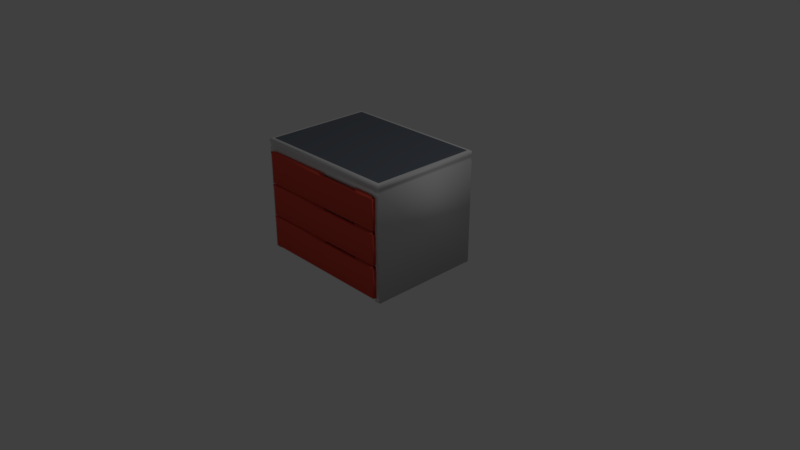 # Source: largecontainer.blend  (saved by Blender 2.78.0; exported with 4.5.12 LTS)
import bpy
from mathutils import Matrix  # noqa: F401  (used for matrix-valued properties, if any)

bpy.ops.wm.read_factory_settings(use_empty=True)
scene = bpy.context.scene
scene.name = 'Scene'

# ---- collections
col_collection_1 = bpy.data.collections.new('Collection 1'); scene.collection.children.link(col_collection_1)

# ---- materials (node trees are filled in below, after node groups)
mat_accent_red_002 = bpy.data.materials.new('Accent Red.002')
mat_accent_red_002.alpha_threshold = 0.0
mat_accent_red_002.use_transparent_shadow = False
mat_accent_red_002.diffuse_color = (0.8, 0.09056, 0.06148, 1.0)
mat_accent_red_002.roughness = 0.5
mat_science_white_002 = bpy.data.materials.new('Science White.002')
mat_science_white_002.alpha_threshold = 0.0
mat_science_white_002.use_transparent_shadow = False
mat_science_white_002.roughness = 0.5
mat_science_white = bpy.data.materials.new('Science White')
mat_science_white.alpha_threshold = 0.0
mat_science_white.use_transparent_shadow = False
mat_science_white.roughness = 0.5
mat_rubberized_gray = bpy.data.materials.new('Rubberized Gray')
mat_rubberized_gray.alpha_threshold = 0.0
mat_rubberized_gray.use_transparent_shadow = False
mat_rubberized_gray.diffuse_color = (0.153, 0.173, 0.2079, 1.0)
mat_rubberized_gray.roughness = 0.5
mat_accent_red = bpy.data.materials.new('Accent Red')
mat_accent_red.alpha_threshold = 0.0
mat_accent_red.use_transparent_shadow = False
mat_accent_red.diffuse_color = (0.8, 0.09056, 0.06148, 1.0)
mat_accent_red.roughness = 0.5
mat_accent_red_001 = bpy.data.materials.new('Accent Red.001')
mat_accent_red_001.alpha_threshold = 0.0
mat_accent_red_001.use_transparent_shadow = False
mat_accent_red_001.diffuse_color = (0.8, 0.09056, 0.06148, 1.0)
mat_accent_red_001.roughness = 0.5
mat_science_white_001 = bpy.data.materials.new('Science White.001')
mat_science_white_001.alpha_threshold = 0.0
mat_science_white_001.use_transparent_shadow = False
mat_science_white_001.roughness = 0.5

# ---- material node trees

# ---- world
world_world = bpy.data.worlds.new('World'); scene.world = world_world
world_world.color = (0.05088, 0.05088, 0.05088)
world_world.use_sun_shadow = False
world_world.sun_shadow_jitter_overblur = 0.0
world_world.cycles.sampling_method = 'MANUAL'

# ---- cameras
cam_camera = bpy.data.cameras.new('Camera')
cam_camera.clip_end = 100.0
cam_camera.lens = 35.0
cam_camera.sensor_width = 32.0
cam_camera.sensor_height = 18.0
cam_camera.ortho_scale = 7.314
cam_camera.dof.focus_distance = 0.0
cam_camera.dof.aperture_fstop = 128.0

# ---- lights
light_lamp = bpy.data.lights.new('Lamp', 'POINT')
light_lamp.transmission_factor = 0.0
light_lamp.cutoff_distance = 30.0
light_lamp.energy = 100.0
light_lamp.shadow_buffer_clip_start = 1.001
light_lamp.shadow_soft_size = 0.1
light_lamp.shadow_maximum_resolution = 0.006
light_lamp.use_absolute_resolution = True

# ---- meshes
me_vert = bpy.data.meshes.new('Vert')
me_vert.from_pydata([], [], [])
me_vert.use_remesh_preserve_volume = False
me_vert.use_remesh_preserve_attributes = False
me_vert.use_mirror_vertex_groups = False
me_vert.update()
me_cube_011 = bpy.data.meshes.new('Cube.011')
me_cube_011.from_pydata([(-0.9921, 0.9824, 0.2761), (-0.9921, 0.9824, 2.276), (1.008, 0.9824, 0.2761), (1.008, 0.9824, 2.276), (-0.9921, 0.9824, 2.52), (-0.9921, 0.9824, 4.52), (1.008, 0.9824, 2.52), (1.008, 0.9824, 4.52), (-0.9921, 0.9824, 4.763), (-0.9921, 0.9824, 6.763), (1.008, 0.9824, 4.763), (1.008, 0.9824, 6.763), (-1.067, -0.9776, 5.96e-07), (-1.067, 1.056, 5.96e-07), (1.071, -0.9776, 5.96e-07), (1.071, 1.056, 5.96e-07), (-1.067, -0.9776, 7.411), (-1.067, 1.056, 7.411), (1.071, 1.056, 7.411), (1.071, -0.9776, 7.411), (-1.058, 1.048, 7.274), (1.062, 1.048, 7.274), (1.062, -0.9688, 7.274), (-1.058, -0.9688, 7.274), (-1.058, 1.048, 7.138), (1.062, 1.048, 7.138), (1.062, -0.9688, 7.138), (-1.058, -0.9688, 7.138), (-1.067, 1.056, 7.007), (1.071, 1.056, 7.007), (1.071, -0.9776, 7.007), (-1.067, -0.9776, 7.007), (-1.02, -0.924, 7.682), (-1.067, -0.9776, 7.629), (-1.02, 1.003, 7.682), (-1.067, 1.056, 7.629), (1.024, -0.924, 7.682), (1.071, -0.9776, 7.629), (1.024, 1.003, 7.682), (1.071, 1.056, 7.629), (-1.052, -0.9636, 7.682), (-1.052, 1.042, 7.682), (1.057, 1.042, 7.682), (1.057, -0.9636, 7.682), (-0.9921, -0.9776, 6.761), (-0.9921, -0.9776, 6.763), (1.008, -0.9776, 4.52), (-0.9921, -0.9776, 2.52), (-0.9921, -0.9776, 4.52), (-0.9921, -0.9776, 2.276), (-0.9921, -0.9776, 0.3161), (-0.9921, -0.9776, 0.2761), (1.008, -0.9776, 2.276), (1.008, -0.9776, 4.763), (1.008, -0.9776, 6.763), (1.008, -0.9776, 2.52), (-0.9921, -0.9776, 4.763), (1.008, -0.9776, 0.2761), (-0.9776, 1.056, 0.1941), (-0.9776, -0.9776, 0.1941), (-0.9776, 1.056, 5.96e-07), (-0.9776, -0.9776, 5.96e-07), (0.981, 1.056, 0.1941), (0.981, -0.9776, 0.1941), (0.981, 1.056, 5.96e-07), (0.981, -0.9776, 5.96e-07), (-0.9717, -0.9903, 5.173), (-0.9717, 0.9026, 5.173), (0.9875, -0.9903, 5.173), (0.9875, 0.9026, 5.173), (-0.9921, 0.9609, 4.763), (-0.9921, 0.9609, 6.763), (1.008, 0.9609, 4.763), (1.008, 0.9609, 6.763), (-0.9717, -0.9903, 6.763), (0.9875, -0.9903, 6.763), (-0.9717, 0.9026, 6.763), (1.008, -1.039, 6.944), (0.9875, 0.9026, 6.763), (-0.9921, -1.039, 6.944), (-0.9205, -0.9903, 6.944), (0.9363, -0.9903, 6.944), (0.6815, -1.039, 6.944), (0.6815, -0.9903, 6.944), (0.06432, -1.039, 6.944), (0.06432, -0.9903, 6.944), (0.08611, -0.9903, 6.799), (0.08611, -1.039, 6.799), (0.6591, -0.9903, 6.799), (0.6591, -1.039, 6.799), (-0.9827, -1.039, 4.773), (-0.9921, -1.03, 4.763), (-0.9921, -1.03, 6.763), (-0.9827, -1.039, 6.763), (-0.9921, -1.039, 6.773), (-0.986, -1.032, 6.763), (0.9986, -1.039, 4.773), (1.008, -1.03, 4.763), (0.9986, -1.039, 6.763), (1.008, -1.03, 6.763), (1.002, -1.032, 6.763), (1.008, -1.039, 6.773), (-0.9717, -0.9903, 2.932), (-0.9717, 0.9026, 2.932), (0.9875, -0.9903, 2.932), (0.9875, 0.9026, 2.932), (-0.9921, 0.9609, 2.522), (-0.9921, 0.9609, 4.522), (1.008, 0.9609, 2.522), (1.008, 0.9609, 4.522), (-0.9717, -0.9903, 4.522), (0.9875, -0.9903, 4.522), (-0.9717, 0.9026, 4.522), (1.008, -1.039, 4.703), (0.9875, 0.9026, 4.522), (-0.9921, -1.039, 4.703), (-0.9205, -0.9903, 4.703), (0.9363, -0.9903, 4.703), (0.6815, -1.039, 4.703), (0.6815, -0.9903, 4.703), (0.06432, -1.039, 4.703), (0.06432, -0.9903, 4.703), (0.08611, -0.9903, 4.558), (0.08611, -1.039, 4.558), (0.6591, -0.9903, 4.558), (0.6591, -1.039, 4.558), (-0.9827, -1.039, 2.531), (-0.9921, -1.03, 2.522), (-0.9921, -1.03, 4.522), (-0.9827, -1.039, 4.522), (-0.9921, -1.039, 4.531), (-0.986, -1.032, 4.522), (0.9986, -1.039, 2.531), (1.008, -1.03, 2.522), (0.9986, -1.039, 4.522), (1.008, -1.03, 4.522), (1.002, -1.032, 4.522), (1.008, -1.039, 4.531), (-0.9717, -0.992, 0.6904), (-0.9717, 0.9009, 0.6904), (0.9875, -0.992, 0.6904), (0.9875, 0.9009, 0.6904), (-0.9921, 0.9592, 0.2806), (-0.9921, 0.9592, 2.281), (1.008, 0.9592, 0.2806), (1.008, 0.9592, 2.281), (-0.9717, -0.992, 2.281), (0.9875, -0.992, 2.281), (-0.9717, 0.9009, 2.281), (1.008, -1.041, 2.461), (0.9875, 0.9009, 2.281), (-0.9921, -1.041, 2.461), (-0.9205, -0.992, 2.461), (0.9363, -0.992, 2.461), (0.6815, -1.041, 2.461), (0.6815, -0.992, 2.461), (0.06432, -1.041, 2.461), (0.06432, -0.992, 2.461), (0.08611, -0.992, 2.316), (0.08611, -1.041, 2.316), (0.6591, -0.992, 2.316), (0.6591, -1.041, 2.316), (-0.9827, -1.041, 0.2899), (-0.9921, -1.031, 0.2806), (-0.9921, -1.031, 2.281), (-0.9827, -1.041, 2.281), (-0.9921, -1.041, 2.29), (-0.986, -1.034, 2.281), (0.9986, -1.041, 0.2899), (1.008, -1.031, 0.2806), (0.9986, -1.041, 2.281), (1.008, -1.031, 2.281), (1.002, -1.034, 2.281), (1.008, -1.041, 2.29)], [], [(0, 2, 3, 1), (2, 57, 52, 3), (0, 51, 57, 2), (3, 52, 49, 1), (4, 6, 7, 5), (6, 55, 46, 7), (4, 47, 55, 6), (7, 46, 48, 5), (8, 10, 11, 9), (10, 53, 54, 11), (8, 56, 53, 10), (11, 54, 45, 9), (38, 34, 32, 36), (18, 39, 37, 19), (16, 33, 35, 17), (13, 60, 61, 12), (17, 35, 39, 18), (22, 19, 16, 23), (21, 18, 19, 22), (20, 17, 18, 21), (23, 16, 17, 20), (27, 23, 20, 24), (24, 20, 21, 25), (25, 21, 22, 26), (26, 22, 23, 27), (30, 26, 27, 31), (29, 25, 26, 30), (28, 24, 25, 29), (31, 27, 24, 28), (12, 31, 28, 13), (13, 28, 29, 15, 64, 62, 58, 60), (15, 29, 30, 14), (14, 57, 51, 50, 12, 61, 59, 63, 65), (40, 41, 35, 33), (41, 42, 39, 35), (42, 43, 37, 39), (43, 40, 33, 37), (19, 37, 33, 16), (32, 34, 41, 40), (34, 38, 42, 41), (38, 36, 43, 42), (36, 32, 40, 43), (47, 4, 5, 48), (12, 50, 49, 52, 57, 14, 55, 47, 48, 31), (31, 48, 46, 55, 14, 30, 54, 53, 56, 44), (45, 54, 30, 31, 44), (51, 0, 1, 49, 50), (56, 8, 9, 45, 44), (63, 62, 64, 65), (58, 59, 61, 60), (65, 64, 15, 14), (62, 63, 59, 58), (66, 67, 76, 74), (67, 69, 78, 76), (101, 100, 75, 81, 77), (68, 66, 74, 75), (67, 66, 68, 69), (96, 98, 93, 90), (70, 71, 73, 72), (100, 99, 73, 78, 75), (94, 93, 98, 101, 77, 82, 89, 87, 84, 79), (91, 92, 71, 70), (74, 95, 94, 79, 80), (75, 74, 80, 85, 86, 88, 83, 81), (69, 68, 75, 78), (73, 71, 76, 78), (77, 81, 83, 82), (71, 92, 95, 74, 76), (72, 73, 99, 97), (82, 83, 88, 89), (84, 85, 80, 79), (87, 86, 85, 84), (89, 88, 86, 87), (92, 93, 94, 95), (98, 99, 100, 101), (90, 93, 92, 91), (98, 96, 97, 99), (91, 97, 96, 90), (70, 72, 97, 91), (102, 103, 112, 110), (103, 105, 114, 112), (137, 136, 111, 117, 113), (104, 102, 110, 111), (103, 102, 104, 105), (132, 134, 129, 126), (106, 107, 109, 108), (136, 135, 109, 114, 111), (130, 129, 134, 137, 113, 118, 125, 123, 120, 115), (127, 128, 107, 106), (110, 131, 130, 115, 116), (111, 110, 116, 121, 122, 124, 119, 117), (105, 104, 111, 114), (109, 107, 112, 114), (113, 117, 119, 118), (107, 128, 131, 110, 112), (108, 109, 135, 133), (118, 119, 124, 125), (120, 121, 116, 115), (123, 122, 121, 120), (125, 124, 122, 123), (128, 129, 130, 131), (134, 135, 136, 137), (126, 129, 128, 127), (134, 132, 133, 135), (127, 133, 132, 126), (106, 108, 133, 127), (138, 139, 148, 146), (139, 141, 150, 148), (173, 172, 147, 153, 149), (140, 138, 146, 147), (139, 138, 140, 141), (168, 170, 165, 162), (142, 143, 145, 144), (172, 171, 145, 150, 147), (166, 165, 170, 173, 149, 154, 161, 159, 156, 151), (163, 164, 143, 142), (146, 167, 166, 151, 152), (147, 146, 152, 157, 158, 160, 155, 153), (141, 140, 147, 150), (145, 143, 148, 150), (149, 153, 155, 154), (143, 164, 167, 146, 148), (144, 145, 171, 169), (154, 155, 160, 161), (156, 157, 152, 151), (159, 158, 157, 156), (161, 160, 158, 159), (164, 165, 166, 167), (170, 171, 172, 173), (162, 165, 164, 163), (170, 168, 169, 171), (163, 169, 168, 162), (142, 144, 169, 163)])
me_cube_011.polygons.foreach_set('use_smooth', [True] * 133)
me_cube_011.polygons.foreach_set('material_index', [2, 2, 2, 2, 2, 2, 2, 2, 2, 2, 2, 2, 3, 2, 2, 2, 2, 2, 2, 2, 2, 2, 2, 2, 2, 2, 2, 2, 2, 2, 2, 2, 2, 2, 2, 2, 2, 2, 2, 2, 2, 2, 2, 2, 2, 2, 2, 2, 2, 2, 2, 2, 2, 2, 4, 4, 4, 4, 2, 4, 4, 4, 4, 4, 2, 2, 4, 4, 4, 4, 4, 4, 4, 4, 4, 4, 4, 4, 4, 6, 6, 5, 5, 4, 5, 6, 4, 5, 4, 5, 5, 6, 6, 5, 4, 4, 5, 5, 5, 5, 5, 5, 5, 5, 5, 4, 1, 1, 0, 0, 4, 0, 1, 4, 0, 4, 0, 0, 1, 1, 0, 4, 4, 0, 0, 0, 0, 0, 0, 0, 0, 0, 4])
me_cube_011.materials.append(mat_accent_red_002)
me_cube_011.materials.append(mat_science_white_002)
me_cube_011.materials.append(mat_science_white)
me_cube_011.materials.append(mat_rubberized_gray)
me_cube_011.materials.append(mat_accent_red)
me_cube_011.materials.append(mat_accent_red_001)
me_cube_011.materials.append(mat_science_white_001)
me_cube_011.use_remesh_preserve_volume = False
me_cube_011.use_remesh_preserve_attributes = False
me_cube_011.use_mirror_vertex_groups = False
me_cube_011.update()

# ---- objects
ob_vert = bpy.data.objects.new('Vert', me_vert)
ob_lamp = bpy.data.objects.new('Lamp', light_lamp)
ob_camera = bpy.data.objects.new('Camera', cam_camera)
ob_cube_003 = bpy.data.objects.new('Cube.003', me_cube_011)

# ---- transforms, parenting, visibility, modifiers, constraints
ob_vert.location = (0.0, 0.0, 0.0)
ob_vert.lineart.crease_threshold = 0.0
ob_lamp.location = (4.076, 1.005, 5.904)
ob_lamp.rotation_euler = (0.6503, 0.05522, 1.866)
ob_lamp.lock_rotations_4d = False
ob_lamp.empty_display_type = 'ARROWS'
ob_lamp.color = (0.0, 0.0, 0.0, 0.0)
ob_lamp.lineart.crease_threshold = 0.0
ob_camera.location = (7.481, -6.508, 5.344)
ob_camera.rotation_euler = (1.109, 0.0, 0.8149)
ob_camera.lock_rotations_4d = False
ob_camera.empty_display_type = 'ARROWS'
ob_camera.color = (0.0, 0.0, 0.0, 0.0)
ob_camera.display_type = 'WIRE'
ob_camera.lineart.crease_threshold = 0.0
ob_cube_003.location = (-5.96e-08, 1.49e-08, 0.0)
ob_cube_003.scale = (0.9353, 0.7375, 0.1953)
ob_cube_003.lineart.crease_threshold = 0.0

# ---- collection membership
col_collection_1.objects.link(ob_vert)
col_collection_1.objects.link(ob_lamp)
col_collection_1.objects.link(ob_camera)
col_collection_1.objects.link(ob_cube_003)

# ---- scene / render settings (as saved in the file)
scene.camera = ob_camera
scene.frame_start = 1; scene.frame_end = 250; scene.frame_set(1)
scene.render.engine = 'BLENDER_EEVEE_NEXT'
scene.render.resolution_percentage = 50
scene.render.dither_intensity = 0.0
scene.cycles.use_denoising = False
scene.cycles.samples = 128
scene.cycles.sampling_pattern = 'TABULATED_SOBOL'
scene.cycles.light_sampling_threshold = 0.0
scene.cycles.use_adaptive_sampling = False
scene.cycles.use_light_tree = False
scene.cycles.blur_glossy = 0.0
scene.cycles.sample_clamp_indirect = 0.0
scene.view_settings.view_transform = 'Standard'
bpy.context.view_layer.update()
